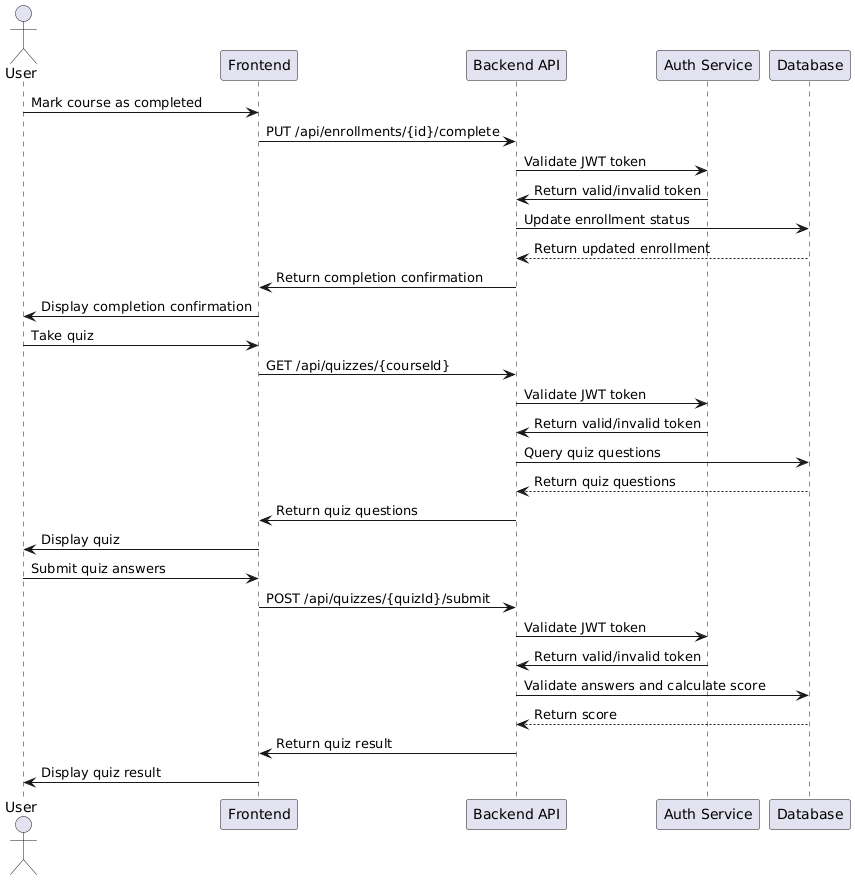

The diagram above was rendered by PlantUML. Its source (embedded in the PNG):
@startuml
actor User
participant "Frontend" as FE
participant "Backend API" as BE
participant "Auth Service" as Auth
participant "Database" as DB

User -> FE: Mark course as completed
FE -> BE: PUT /api/enrollments/{id}/complete
BE -> Auth: Validate JWT token
Auth -> BE: Return valid/invalid token
BE -> DB: Update enrollment status
DB --> BE: Return updated enrollment
BE -> FE: Return completion confirmation
FE -> User: Display completion confirmation

User -> FE: Take quiz
FE -> BE: GET /api/quizzes/{courseId}
BE -> Auth: Validate JWT token
Auth -> BE: Return valid/invalid token
BE -> DB: Query quiz questions
DB --> BE: Return quiz questions
BE -> FE: Return quiz questions
FE -> User: Display quiz

User -> FE: Submit quiz answers
FE -> BE: POST /api/quizzes/{quizId}/submit
BE -> Auth: Validate JWT token
Auth -> BE: Return valid/invalid token
BE -> DB: Validate answers and calculate score
DB --> BE: Return score
BE -> FE: Return quiz result
FE -> User: Display quiz result
@enduml